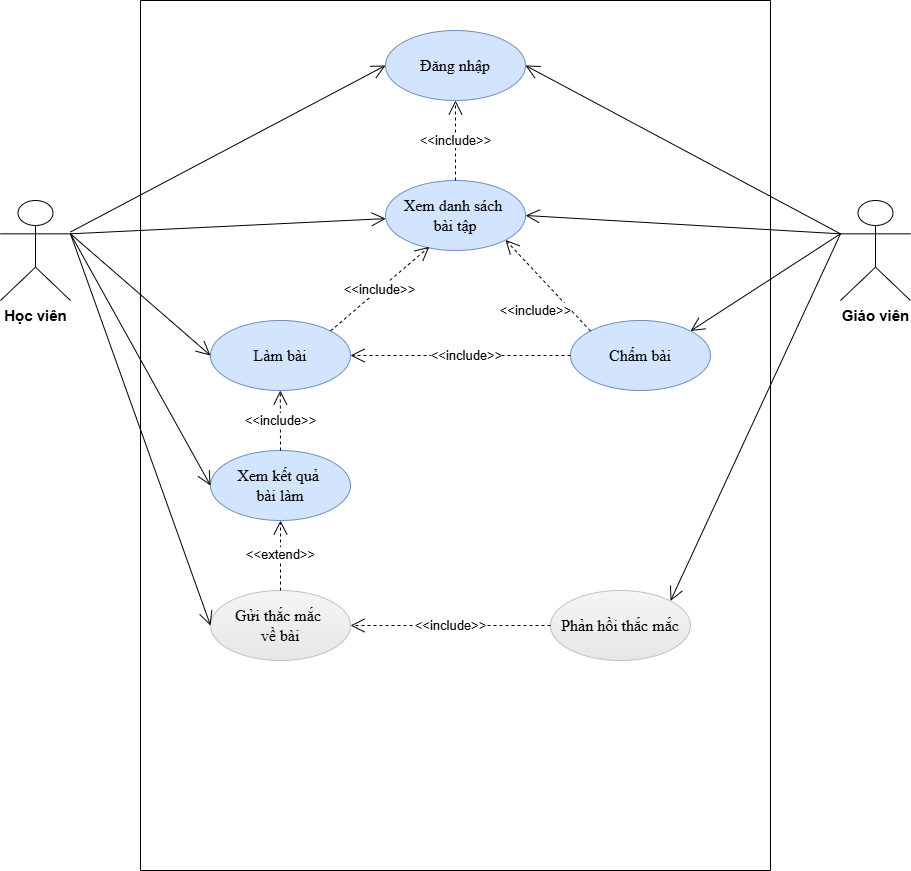

The diagram above was exported from draw.io. Its source (the exported page's mxGraphModel, read from the mxfile embedded in the PNG):
<mxGraphModel dx="1351" dy="853" grid="1" gridSize="10" guides="1" tooltips="1" connect="1" arrows="1" fold="1" page="1" pageScale="1" pageWidth="1200" pageHeight="1600" math="0" shadow="0">
  <root>
    <mxCell id="0" />
    <mxCell id="1" parent="0" />
    <mxCell id="mlkoCzNFL0Y9DDM4igPf-6" value="&lt;font style=&quot;font-size: 15px;&quot;&gt;&lt;b&gt;Học viên&lt;/b&gt;&lt;/font&gt;" style="shape=umlActor;verticalLabelPosition=bottom;verticalAlign=top;html=1;outlineConnect=0;" parent="1" vertex="1">
      <mxGeometry x="170" y="340" width="70" height="100" as="geometry" />
    </mxCell>
    <mxCell id="mlkoCzNFL0Y9DDM4igPf-25" value="" style="swimlane;startSize=0;" parent="1" vertex="1">
      <mxGeometry x="310" y="140" width="630" height="870" as="geometry" />
    </mxCell>
    <mxCell id="mlkoCzNFL0Y9DDM4igPf-26" value="&lt;font&gt;Đăng nhập&lt;/font&gt;" style="ellipse;whiteSpace=wrap;html=1;fontFamily=Times New Roman;fontSize=16;fontStyle=0;fillColor=light-dark(#d2e4fe, #1d293b);strokeColor=#6c8ebf;" parent="mlkoCzNFL0Y9DDM4igPf-25" vertex="1">
      <mxGeometry x="245" y="30" width="140" height="70" as="geometry" />
    </mxCell>
    <mxCell id="mlkoCzNFL0Y9DDM4igPf-27" value="Xem danh sách&amp;nbsp;&lt;div&gt;bài tập&lt;/div&gt;" style="ellipse;whiteSpace=wrap;html=1;fontFamily=Times New Roman;fontSize=16;fontStyle=0;fillColor=light-dark(#d2e4fe, #1d293b);strokeColor=#6c8ebf;" parent="mlkoCzNFL0Y9DDM4igPf-25" vertex="1">
      <mxGeometry x="245" y="180" width="140" height="70" as="geometry" />
    </mxCell>
    <mxCell id="mlkoCzNFL0Y9DDM4igPf-29" value="Làm bài" style="ellipse;whiteSpace=wrap;html=1;fontFamily=Times New Roman;fontSize=16;fontStyle=0;fillColor=light-dark(#d2e4fe, #1d293b);strokeColor=#6c8ebf;" parent="mlkoCzNFL0Y9DDM4igPf-25" vertex="1">
      <mxGeometry x="70" y="320" width="140" height="70" as="geometry" />
    </mxCell>
    <mxCell id="mlkoCzNFL0Y9DDM4igPf-34" value="Chấm bài" style="ellipse;whiteSpace=wrap;html=1;fontFamily=Times New Roman;fontSize=16;fontStyle=0;fillColor=light-dark(#d2e4fe, #1d293b);strokeColor=#6c8ebf;" parent="mlkoCzNFL0Y9DDM4igPf-25" vertex="1">
      <mxGeometry x="430" y="320" width="140" height="70" as="geometry" />
    </mxCell>
    <mxCell id="mlkoCzNFL0Y9DDM4igPf-36" value="Xem kết quả&amp;nbsp;&lt;div&gt;bài làm&lt;/div&gt;" style="ellipse;whiteSpace=wrap;html=1;fontFamily=Times New Roman;fontSize=16;fontStyle=0;fillColor=light-dark(#d2e4fe, #1d293b);strokeColor=#6c8ebf;" parent="mlkoCzNFL0Y9DDM4igPf-25" vertex="1">
      <mxGeometry x="70" y="450" width="140" height="70" as="geometry" />
    </mxCell>
    <mxCell id="mlkoCzNFL0Y9DDM4igPf-37" value="Gửi thắc mắc&amp;nbsp;&lt;div&gt;về bài&lt;/div&gt;" style="ellipse;whiteSpace=wrap;html=1;fontFamily=Times New Roman;fontSize=16;fontStyle=0;fillColor=#f5f5f5;gradientColor=#E6E6E6;strokeColor=#C1C1C1;" parent="mlkoCzNFL0Y9DDM4igPf-25" vertex="1">
      <mxGeometry x="70" y="590" width="140" height="70" as="geometry" />
    </mxCell>
    <mxCell id="mlkoCzNFL0Y9DDM4igPf-38" value="Phản hồi thắc mắc" style="ellipse;whiteSpace=wrap;html=1;fontFamily=Times New Roman;fontSize=16;fontStyle=0;fillColor=#f5f5f5;gradientColor=#E6E6E6;strokeColor=#C1C1C1;" parent="mlkoCzNFL0Y9DDM4igPf-25" vertex="1">
      <mxGeometry x="410" y="590" width="140" height="70" as="geometry" />
    </mxCell>
    <mxCell id="mlkoCzNFL0Y9DDM4igPf-40" value="&amp;lt;&amp;lt;include&amp;gt;&amp;gt;" style="endArrow=open;endSize=12;dashed=1;html=1;rounded=0;exitX=0.5;exitY=0;exitDx=0;exitDy=0;fontSize=13;" parent="mlkoCzNFL0Y9DDM4igPf-25" source="mlkoCzNFL0Y9DDM4igPf-27" target="mlkoCzNFL0Y9DDM4igPf-26" edge="1">
      <mxGeometry width="160" relative="1" as="geometry">
        <mxPoint x="260" y="520" as="sourcePoint" />
        <mxPoint x="420" y="520" as="targetPoint" />
      </mxGeometry>
    </mxCell>
    <mxCell id="mlkoCzNFL0Y9DDM4igPf-42" value="&amp;lt;&amp;lt;include&amp;gt;&amp;gt;" style="endArrow=open;endSize=12;dashed=1;html=1;rounded=0;exitX=1;exitY=0;exitDx=0;exitDy=0;entryX=0.313;entryY=0.947;entryDx=0;entryDy=0;entryPerimeter=0;fontSize=13;" parent="mlkoCzNFL0Y9DDM4igPf-25" source="mlkoCzNFL0Y9DDM4igPf-29" target="mlkoCzNFL0Y9DDM4igPf-27" edge="1">
      <mxGeometry width="160" relative="1" as="geometry">
        <mxPoint x="139.76000000000002" y="310" as="sourcePoint" />
        <mxPoint x="139.29" y="260" as="targetPoint" />
      </mxGeometry>
    </mxCell>
    <mxCell id="mlkoCzNFL0Y9DDM4igPf-43" value="&amp;lt;&amp;lt;include&amp;gt;&amp;gt;" style="endArrow=open;endSize=12;dashed=1;html=1;rounded=0;exitX=0.5;exitY=0;exitDx=0;exitDy=0;fontSize=13;" parent="mlkoCzNFL0Y9DDM4igPf-25" edge="1" source="mlkoCzNFL0Y9DDM4igPf-36">
      <mxGeometry width="160" relative="1" as="geometry">
        <mxPoint x="139.29000000000002" y="440" as="sourcePoint" />
        <mxPoint x="139.82" y="390" as="targetPoint" />
      </mxGeometry>
    </mxCell>
    <mxCell id="mlkoCzNFL0Y9DDM4igPf-50" value="&amp;lt;&amp;lt;include&amp;gt;&amp;gt;" style="endArrow=open;endSize=12;dashed=1;html=1;rounded=0;fontSize=13;" parent="mlkoCzNFL0Y9DDM4igPf-25" source="mlkoCzNFL0Y9DDM4igPf-38" target="mlkoCzNFL0Y9DDM4igPf-37" edge="1">
      <mxGeometry width="160" relative="1" as="geometry">
        <mxPoint x="499.47" y="680" as="sourcePoint" />
        <mxPoint x="499.47" y="620" as="targetPoint" />
        <mxPoint as="offset" />
      </mxGeometry>
    </mxCell>
    <mxCell id="mlkoCzNFL0Y9DDM4igPf-51" value="&amp;lt;&amp;lt;extend&amp;gt;&amp;gt;" style="endArrow=open;endSize=12;dashed=1;html=1;rounded=0;fontSize=13;entryX=0.5;entryY=1;entryDx=0;entryDy=0;exitX=0.5;exitY=0;exitDx=0;exitDy=0;" parent="mlkoCzNFL0Y9DDM4igPf-25" edge="1" target="mlkoCzNFL0Y9DDM4igPf-36" source="mlkoCzNFL0Y9DDM4igPf-37">
      <mxGeometry width="160" relative="1" as="geometry">
        <mxPoint x="140" y="580" as="sourcePoint" />
        <mxPoint x="139.76000000000002" y="650" as="targetPoint" />
        <mxPoint as="offset" />
      </mxGeometry>
    </mxCell>
    <mxCell id="mlkoCzNFL0Y9DDM4igPf-53" value="&amp;lt;&amp;lt;include&amp;gt;&amp;gt;" style="endArrow=open;endSize=12;dashed=1;html=1;rounded=0;entryX=1;entryY=0.5;entryDx=0;entryDy=0;exitX=0;exitY=0.5;exitDx=0;exitDy=0;fontSize=13;" parent="mlkoCzNFL0Y9DDM4igPf-25" source="mlkoCzNFL0Y9DDM4igPf-34" target="mlkoCzNFL0Y9DDM4igPf-29" edge="1">
      <mxGeometry x="-0.0476" width="160" relative="1" as="geometry">
        <mxPoint x="434" y="480" as="sourcePoint" />
        <mxPoint x="210.000000000005" y="485" as="targetPoint" />
        <mxPoint as="offset" />
      </mxGeometry>
    </mxCell>
    <mxCell id="bQMb62O7gvcrMVYXsJx2-1" value="&amp;lt;&amp;lt;include&amp;gt;&amp;gt;" style="endArrow=open;endSize=12;dashed=1;html=1;rounded=0;entryX=1;entryY=1;entryDx=0;entryDy=0;exitX=0;exitY=0;exitDx=0;exitDy=0;fontSize=13;" parent="mlkoCzNFL0Y9DDM4igPf-25" source="mlkoCzNFL0Y9DDM4igPf-34" target="mlkoCzNFL0Y9DDM4igPf-27" edge="1">
      <mxGeometry x="-0.1527" y="26" width="160" relative="1" as="geometry">
        <mxPoint x="444" y="490" as="sourcePoint" />
        <mxPoint x="220" y="495" as="targetPoint" />
        <mxPoint as="offset" />
      </mxGeometry>
    </mxCell>
    <mxCell id="mlkoCzNFL0Y9DDM4igPf-45" value="&lt;b&gt;&lt;font style=&quot;font-size: 15px;&quot;&gt;Giáo viên&lt;/font&gt;&lt;/b&gt;" style="shape=umlActor;verticalLabelPosition=bottom;verticalAlign=top;html=1;" parent="1" vertex="1">
      <mxGeometry x="1010" y="340" width="70" height="100" as="geometry" />
    </mxCell>
    <mxCell id="mlkoCzNFL0Y9DDM4igPf-56" value="" style="endArrow=open;endFill=1;endSize=12;html=1;rounded=0;entryX=0;entryY=0.5;entryDx=0;entryDy=0;" parent="1" source="mlkoCzNFL0Y9DDM4igPf-6" target="mlkoCzNFL0Y9DDM4igPf-26" edge="1">
      <mxGeometry width="160" relative="1" as="geometry">
        <mxPoint x="670" y="560" as="sourcePoint" />
        <mxPoint x="830" y="560" as="targetPoint" />
      </mxGeometry>
    </mxCell>
    <mxCell id="mlkoCzNFL0Y9DDM4igPf-60" value="" style="endArrow=open;endFill=1;endSize=12;html=1;rounded=0;exitX=1;exitY=0.3333333333333333;exitDx=0;exitDy=0;exitPerimeter=0;" parent="1" source="mlkoCzNFL0Y9DDM4igPf-6" target="mlkoCzNFL0Y9DDM4igPf-27" edge="1">
      <mxGeometry width="160" relative="1" as="geometry">
        <mxPoint x="670" y="560" as="sourcePoint" />
        <mxPoint x="830" y="560" as="targetPoint" />
      </mxGeometry>
    </mxCell>
    <mxCell id="mlkoCzNFL0Y9DDM4igPf-62" value="" style="endArrow=open;endFill=1;endSize=12;html=1;rounded=0;entryX=0;entryY=0.5;entryDx=0;entryDy=0;exitX=1;exitY=0.3333333333333333;exitDx=0;exitDy=0;exitPerimeter=0;" parent="1" source="mlkoCzNFL0Y9DDM4igPf-6" target="mlkoCzNFL0Y9DDM4igPf-29" edge="1">
      <mxGeometry width="160" relative="1" as="geometry">
        <mxPoint x="170" y="430" as="sourcePoint" />
        <mxPoint x="830" y="560" as="targetPoint" />
      </mxGeometry>
    </mxCell>
    <mxCell id="mlkoCzNFL0Y9DDM4igPf-64" value="" style="endArrow=open;endFill=1;endSize=12;html=1;rounded=0;entryX=0;entryY=0.5;entryDx=0;entryDy=0;exitX=1;exitY=0.3333333333333333;exitDx=0;exitDy=0;exitPerimeter=0;" parent="1" source="mlkoCzNFL0Y9DDM4igPf-6" target="mlkoCzNFL0Y9DDM4igPf-36" edge="1">
      <mxGeometry width="160" relative="1" as="geometry">
        <mxPoint x="170" y="430" as="sourcePoint" />
        <mxPoint x="830" y="560" as="targetPoint" />
      </mxGeometry>
    </mxCell>
    <mxCell id="mlkoCzNFL0Y9DDM4igPf-65" value="" style="endArrow=open;endFill=1;endSize=12;html=1;rounded=0;entryX=0;entryY=0.5;entryDx=0;entryDy=0;exitX=1;exitY=0.3333333333333333;exitDx=0;exitDy=0;exitPerimeter=0;" parent="1" source="mlkoCzNFL0Y9DDM4igPf-6" target="mlkoCzNFL0Y9DDM4igPf-37" edge="1">
      <mxGeometry width="160" relative="1" as="geometry">
        <mxPoint x="170" y="430" as="sourcePoint" />
        <mxPoint x="790" y="690" as="targetPoint" />
      </mxGeometry>
    </mxCell>
    <mxCell id="mlkoCzNFL0Y9DDM4igPf-73" value="" style="endArrow=open;endFill=1;endSize=12;html=1;rounded=0;exitX=0;exitY=0.3333333333333333;exitDx=0;exitDy=0;exitPerimeter=0;entryX=1;entryY=0;entryDx=0;entryDy=0;" parent="1" source="mlkoCzNFL0Y9DDM4igPf-45" target="mlkoCzNFL0Y9DDM4igPf-34" edge="1">
      <mxGeometry width="160" relative="1" as="geometry">
        <mxPoint x="1030" y="430" as="sourcePoint" />
        <mxPoint x="710" y="510" as="targetPoint" />
      </mxGeometry>
    </mxCell>
    <mxCell id="mlkoCzNFL0Y9DDM4igPf-75" value="" style="endArrow=open;endFill=1;endSize=12;html=1;rounded=0;entryX=1;entryY=0;entryDx=0;entryDy=0;exitX=0;exitY=0.3333333333333333;exitDx=0;exitDy=0;exitPerimeter=0;" parent="1" source="mlkoCzNFL0Y9DDM4igPf-45" target="mlkoCzNFL0Y9DDM4igPf-38" edge="1">
      <mxGeometry width="160" relative="1" as="geometry">
        <mxPoint x="1070" y="560" as="sourcePoint" />
        <mxPoint x="710" y="510" as="targetPoint" />
      </mxGeometry>
    </mxCell>
    <mxCell id="bQMb62O7gvcrMVYXsJx2-3" value="" style="endArrow=open;endFill=1;endSize=12;html=1;rounded=0;exitX=0;exitY=0.3333333333333333;exitDx=0;exitDy=0;exitPerimeter=0;entryX=1;entryY=0.5;entryDx=0;entryDy=0;" parent="1" source="mlkoCzNFL0Y9DDM4igPf-45" target="mlkoCzNFL0Y9DDM4igPf-26" edge="1">
      <mxGeometry width="160" relative="1" as="geometry">
        <mxPoint x="1070" y="483" as="sourcePoint" />
        <mxPoint x="810" y="461" as="targetPoint" />
      </mxGeometry>
    </mxCell>
    <mxCell id="bQMb62O7gvcrMVYXsJx2-5" value="" style="endArrow=open;endFill=1;endSize=12;html=1;rounded=0;entryX=1;entryY=0.5;entryDx=0;entryDy=0;exitX=0;exitY=0.3333333333333333;exitDx=0;exitDy=0;exitPerimeter=0;" parent="1" source="mlkoCzNFL0Y9DDM4igPf-45" target="mlkoCzNFL0Y9DDM4igPf-27" edge="1">
      <mxGeometry width="160" relative="1" as="geometry">
        <mxPoint x="1060" y="470" as="sourcePoint" />
        <mxPoint x="590" y="185" as="targetPoint" />
      </mxGeometry>
    </mxCell>
  </root>
</mxGraphModel>